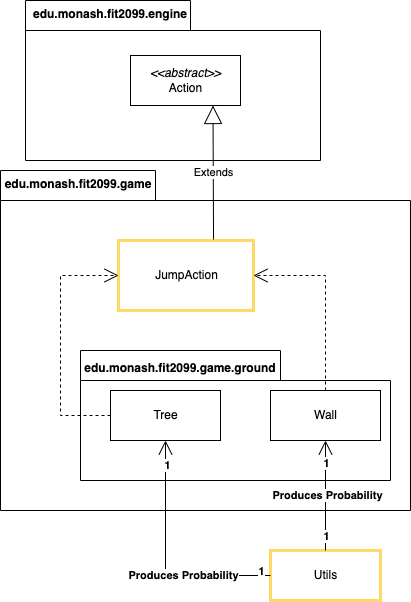

The diagram above was exported from draw.io. Its source (the exported page's mxGraphModel, read from the mxfile embedded in the PNG):
<mxGraphModel dx="946" dy="532" grid="1" gridSize="10" guides="1" tooltips="1" connect="1" arrows="1" fold="1" page="1" pageScale="1" pageWidth="850" pageHeight="1100" math="0" shadow="0">
  <root>
    <mxCell id="0" />
    <mxCell id="1" parent="0" />
    <mxCell id="se4WZHmU9vGzQq_e4g5D-3" value="" style="shape=folder;fontStyle=1;spacingTop=10;tabWidth=155;tabHeight=30;tabPosition=left;html=1;" parent="1" vertex="1">
      <mxGeometry x="240" y="210" width="410" height="340" as="geometry" />
    </mxCell>
    <mxCell id="se4WZHmU9vGzQq_e4g5D-2" value="JumpAction" style="html=1;strokeWidth=3;strokeColor=#FFD966;" parent="1" vertex="1">
      <mxGeometry x="358" y="280" width="135" height="70" as="geometry" />
    </mxCell>
    <mxCell id="se4WZHmU9vGzQq_e4g5D-4" value="" style="shape=folder;fontStyle=1;spacingTop=10;tabWidth=165;tabHeight=30;tabPosition=left;html=1;" parent="1" vertex="1">
      <mxGeometry x="265" y="40" width="295" height="160" as="geometry" />
    </mxCell>
    <mxCell id="se4WZHmU9vGzQq_e4g5D-1" value="&lt;i&gt;&amp;lt;&amp;lt;abstract&amp;gt;&amp;gt;&lt;/i&gt;&lt;br&gt;Action" style="html=1;" parent="1" vertex="1">
      <mxGeometry x="370" y="95" width="110" height="50" as="geometry" />
    </mxCell>
    <mxCell id="se4WZHmU9vGzQq_e4g5D-5" value="edu.monash.fit2099.game" style="text;align=center;fontStyle=1;verticalAlign=middle;spacingLeft=3;spacingRight=3;strokeColor=none;rotatable=0;points=[[0,0.5],[1,0.5]];portConstraint=eastwest;" parent="1" vertex="1">
      <mxGeometry x="278" y="210" width="80" height="26" as="geometry" />
    </mxCell>
    <mxCell id="se4WZHmU9vGzQq_e4g5D-6" value="Extends" style="endArrow=block;endSize=16;endFill=0;html=1;rounded=0;entryX=0.75;entryY=1;entryDx=0;entryDy=0;exitX=0.704;exitY=-0.014;exitDx=0;exitDy=0;exitPerimeter=0;" parent="1" source="se4WZHmU9vGzQq_e4g5D-2" target="se4WZHmU9vGzQq_e4g5D-1" edge="1">
      <mxGeometry width="160" relative="1" as="geometry">
        <mxPoint x="430" y="280" as="sourcePoint" />
        <mxPoint x="590" y="280" as="targetPoint" />
      </mxGeometry>
    </mxCell>
    <mxCell id="se4WZHmU9vGzQq_e4g5D-7" value="edu.monash.fit2099.engine" style="text;align=center;fontStyle=1;verticalAlign=middle;spacingLeft=3;spacingRight=3;strokeColor=none;rotatable=0;points=[[0,0.5],[1,0.5]];portConstraint=eastwest;" parent="1" vertex="1">
      <mxGeometry x="310" y="40" width="80" height="26" as="geometry" />
    </mxCell>
    <mxCell id="pxJuzIFTUmzl5HEOHVw5-1" value="Utils" style="html=1;strokeWidth=3;strokeColor=#FFD966;" parent="1" vertex="1">
      <mxGeometry x="510" y="590" width="110" height="50" as="geometry" />
    </mxCell>
    <mxCell id="pxJuzIFTUmzl5HEOHVw5-3" value="" style="shape=folder;fontStyle=1;spacingTop=10;tabWidth=200;tabHeight=30;tabPosition=left;html=1;strokeColor=#000000;strokeWidth=1;" parent="1" vertex="1">
      <mxGeometry x="320" y="390" width="310" height="130" as="geometry" />
    </mxCell>
    <mxCell id="se4WZHmU9vGzQq_e4g5D-8" value="Tree" style="html=1;strokeColor=#000000;strokeWidth=1;" parent="1" vertex="1">
      <mxGeometry x="350" y="430" width="110" height="50" as="geometry" />
    </mxCell>
    <mxCell id="se4WZHmU9vGzQq_e4g5D-11" value="Wall" style="html=1;strokeColor=#000000;strokeWidth=1;" parent="1" vertex="1">
      <mxGeometry x="510" y="430" width="110" height="50" as="geometry" />
    </mxCell>
    <mxCell id="se4WZHmU9vGzQq_e4g5D-14" value="" style="endArrow=open;endSize=12;dashed=1;html=1;rounded=0;exitX=0;exitY=0.5;exitDx=0;exitDy=0;entryX=0;entryY=0.5;entryDx=0;entryDy=0;" parent="1" source="se4WZHmU9vGzQq_e4g5D-8" target="se4WZHmU9vGzQq_e4g5D-2" edge="1">
      <mxGeometry width="160" relative="1" as="geometry">
        <mxPoint x="100" y="360" as="sourcePoint" />
        <mxPoint x="260" y="360" as="targetPoint" />
        <Array as="points">
          <mxPoint x="300" y="455" />
          <mxPoint x="300" y="315" />
        </Array>
      </mxGeometry>
    </mxCell>
    <mxCell id="se4WZHmU9vGzQq_e4g5D-13" value="" style="endArrow=open;endSize=12;dashed=1;html=1;rounded=0;entryX=1;entryY=0.5;entryDx=0;entryDy=0;exitX=0.5;exitY=0;exitDx=0;exitDy=0;" parent="1" source="se4WZHmU9vGzQq_e4g5D-11" target="se4WZHmU9vGzQq_e4g5D-2" edge="1">
      <mxGeometry width="160" relative="1" as="geometry">
        <mxPoint x="500" y="320" as="sourcePoint" />
        <mxPoint x="650" y="320" as="targetPoint" />
        <Array as="points">
          <mxPoint x="565" y="315" />
        </Array>
      </mxGeometry>
    </mxCell>
    <mxCell id="pxJuzIFTUmzl5HEOHVw5-2" value="" style="endArrow=open;endFill=1;endSize=12;html=1;rounded=0;exitX=0.5;exitY=0;exitDx=0;exitDy=0;entryX=0.5;entryY=1;entryDx=0;entryDy=0;" parent="1" source="pxJuzIFTUmzl5HEOHVw5-1" target="se4WZHmU9vGzQq_e4g5D-11" edge="1">
      <mxGeometry width="160" relative="1" as="geometry">
        <mxPoint x="470" y="550" as="sourcePoint" />
        <mxPoint x="630" y="550" as="targetPoint" />
      </mxGeometry>
    </mxCell>
    <mxCell id="yAuVg77ehx2GZOnxI7Sf-1" value="&lt;b&gt;1&lt;/b&gt;" style="edgeLabel;html=1;align=center;verticalAlign=middle;resizable=0;points=[];" parent="pxJuzIFTUmzl5HEOHVw5-2" connectable="0" vertex="1">
      <mxGeometry x="-0.7273" relative="1" as="geometry">
        <mxPoint as="offset" />
      </mxGeometry>
    </mxCell>
    <mxCell id="yAuVg77ehx2GZOnxI7Sf-2" value="&lt;b&gt;1&lt;/b&gt;" style="edgeLabel;html=1;align=center;verticalAlign=middle;resizable=0;points=[];" parent="pxJuzIFTUmzl5HEOHVw5-2" connectable="0" vertex="1">
      <mxGeometry x="0.6" relative="1" as="geometry">
        <mxPoint as="offset" />
      </mxGeometry>
    </mxCell>
    <mxCell id="yAuVg77ehx2GZOnxI7Sf-3" value="&lt;b&gt;Produces Probability&lt;/b&gt;" style="edgeLabel;html=1;align=center;verticalAlign=middle;resizable=0;points=[];" parent="pxJuzIFTUmzl5HEOHVw5-2" connectable="0" vertex="1">
      <mxGeometry x="0.0182" y="-1" relative="1" as="geometry">
        <mxPoint as="offset" />
      </mxGeometry>
    </mxCell>
    <mxCell id="pxJuzIFTUmzl5HEOHVw5-5" value="edu.monash.fit2099.game.ground" style="text;align=center;fontStyle=1;verticalAlign=middle;spacingLeft=3;spacingRight=3;strokeColor=none;rotatable=0;points=[[0,0.5],[1,0.5]];portConstraint=eastwest;" parent="1" vertex="1">
      <mxGeometry x="380" y="394" width="80" height="26" as="geometry" />
    </mxCell>
    <mxCell id="YJxZ1D1BHoSjiJueHHRx-1" value="" style="endArrow=open;endFill=1;endSize=12;html=1;rounded=0;exitX=0;exitY=0.5;exitDx=0;exitDy=0;" edge="1" parent="1" source="pxJuzIFTUmzl5HEOHVw5-1" target="se4WZHmU9vGzQq_e4g5D-8">
      <mxGeometry width="160" relative="1" as="geometry">
        <mxPoint x="370" y="610" as="sourcePoint" />
        <mxPoint x="530" y="650" as="targetPoint" />
        <Array as="points">
          <mxPoint x="405" y="615" />
        </Array>
      </mxGeometry>
    </mxCell>
    <mxCell id="YJxZ1D1BHoSjiJueHHRx-2" value="&lt;b&gt;1&lt;/b&gt;" style="edgeLabel;html=1;align=center;verticalAlign=middle;resizable=0;points=[];" vertex="1" connectable="0" parent="YJxZ1D1BHoSjiJueHHRx-1">
      <mxGeometry x="-0.7417" relative="1" as="geometry">
        <mxPoint x="21" y="-5" as="offset" />
      </mxGeometry>
    </mxCell>
    <mxCell id="YJxZ1D1BHoSjiJueHHRx-3" value="&lt;b&gt;1&lt;/b&gt;" style="edgeLabel;html=1;align=center;verticalAlign=middle;resizable=0;points=[];" vertex="1" connectable="0" parent="YJxZ1D1BHoSjiJueHHRx-1">
      <mxGeometry x="0.8042" y="-1" relative="1" as="geometry">
        <mxPoint y="1" as="offset" />
      </mxGeometry>
    </mxCell>
    <mxCell id="YJxZ1D1BHoSjiJueHHRx-4" value="&lt;b&gt;Produces Probability&lt;/b&gt;" style="edgeLabel;html=1;align=center;verticalAlign=middle;resizable=0;points=[];" vertex="1" connectable="0" parent="YJxZ1D1BHoSjiJueHHRx-1">
      <mxGeometry x="-0.2667" y="-1" relative="1" as="geometry">
        <mxPoint as="offset" />
      </mxGeometry>
    </mxCell>
  </root>
</mxGraphModel>